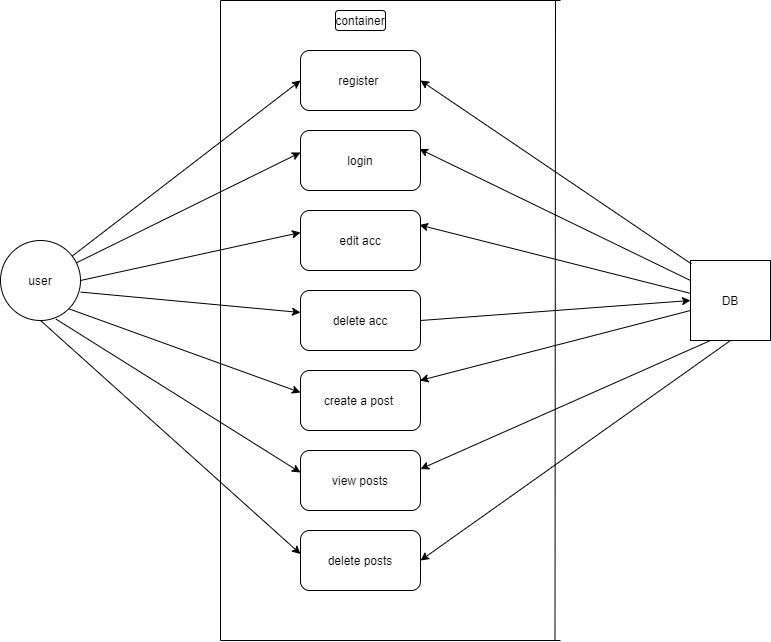

The diagram above was exported from draw.io. Its source (the exported page's mxGraphModel, read from the mxfile embedded in the PNG):
<mxGraphModel dx="1102" dy="865" grid="1" gridSize="10" guides="1" tooltips="1" connect="1" arrows="1" fold="1" page="1" pageScale="1" pageWidth="827" pageHeight="1169" math="0" shadow="0">
  <root>
    <mxCell id="0" />
    <mxCell id="1" parent="0" />
    <mxCell id="nQ7nFihwakMwIOTUfC5W-2" value="register&amp;nbsp;" style="rounded=1;whiteSpace=wrap;html=1;" parent="1" vertex="1">
      <mxGeometry x="320" y="420" width="120" height="60" as="geometry" />
    </mxCell>
    <mxCell id="nQ7nFihwakMwIOTUfC5W-3" value="login" style="rounded=1;whiteSpace=wrap;html=1;" parent="1" vertex="1">
      <mxGeometry x="320" y="500" width="120" height="60" as="geometry" />
    </mxCell>
    <mxCell id="nQ7nFihwakMwIOTUfC5W-4" value="edit acc" style="rounded=1;whiteSpace=wrap;html=1;" parent="1" vertex="1">
      <mxGeometry x="320" y="580" width="120" height="60" as="geometry" />
    </mxCell>
    <mxCell id="nQ7nFihwakMwIOTUfC5W-5" value="delete acc" style="rounded=1;whiteSpace=wrap;html=1;" parent="1" vertex="1">
      <mxGeometry x="320" y="660" width="120" height="60" as="geometry" />
    </mxCell>
    <mxCell id="nQ7nFihwakMwIOTUfC5W-6" value="create a post&amp;nbsp;" style="rounded=1;whiteSpace=wrap;html=1;" parent="1" vertex="1">
      <mxGeometry x="320" y="740" width="120" height="60" as="geometry" />
    </mxCell>
    <mxCell id="nQ7nFihwakMwIOTUfC5W-7" value="view posts" style="rounded=1;whiteSpace=wrap;html=1;" parent="1" vertex="1">
      <mxGeometry x="320" y="820" width="120" height="60" as="geometry" />
    </mxCell>
    <mxCell id="nQ7nFihwakMwIOTUfC5W-8" value="delete posts" style="rounded=1;whiteSpace=wrap;html=1;" parent="1" vertex="1">
      <mxGeometry x="320" y="900" width="120" height="60" as="geometry" />
    </mxCell>
    <mxCell id="nQ7nFihwakMwIOTUfC5W-10" value="user" style="ellipse;whiteSpace=wrap;html=1;aspect=fixed;" parent="1" vertex="1">
      <mxGeometry x="20" y="610" width="80" height="80" as="geometry" />
    </mxCell>
    <mxCell id="nQ7nFihwakMwIOTUfC5W-11" value="DB" style="whiteSpace=wrap;html=1;aspect=fixed;" parent="1" vertex="1">
      <mxGeometry x="710" y="630" width="80" height="80" as="geometry" />
    </mxCell>
    <mxCell id="nQ7nFihwakMwIOTUfC5W-13" value="" style="endArrow=none;html=1;" parent="1" edge="1">
      <mxGeometry width="50" height="50" relative="1" as="geometry">
        <mxPoint x="240" y="1010" as="sourcePoint" />
        <mxPoint x="240" y="370" as="targetPoint" />
      </mxGeometry>
    </mxCell>
    <mxCell id="nQ7nFihwakMwIOTUfC5W-14" value="" style="endArrow=none;html=1;" parent="1" edge="1">
      <mxGeometry width="50" height="50" relative="1" as="geometry">
        <mxPoint x="574.5" y="1010" as="sourcePoint" />
        <mxPoint x="575" y="370" as="targetPoint" />
      </mxGeometry>
    </mxCell>
    <mxCell id="nQ7nFihwakMwIOTUfC5W-15" value="" style="endArrow=none;html=1;" parent="1" edge="1">
      <mxGeometry width="50" height="50" relative="1" as="geometry">
        <mxPoint x="240" y="370" as="sourcePoint" />
        <mxPoint x="580" y="370" as="targetPoint" />
      </mxGeometry>
    </mxCell>
    <mxCell id="nQ7nFihwakMwIOTUfC5W-16" value="" style="endArrow=none;html=1;" parent="1" edge="1">
      <mxGeometry width="50" height="50" relative="1" as="geometry">
        <mxPoint x="240" y="1010" as="sourcePoint" />
        <mxPoint x="580" y="1010" as="targetPoint" />
      </mxGeometry>
    </mxCell>
    <mxCell id="nQ7nFihwakMwIOTUfC5W-18" value="" style="endArrow=classic;html=1;entryX=0;entryY=0.5;entryDx=0;entryDy=0;" parent="1" source="nQ7nFihwakMwIOTUfC5W-10" target="nQ7nFihwakMwIOTUfC5W-2" edge="1">
      <mxGeometry width="50" height="50" relative="1" as="geometry">
        <mxPoint x="90" y="600" as="sourcePoint" />
        <mxPoint x="140" y="550" as="targetPoint" />
      </mxGeometry>
    </mxCell>
    <mxCell id="nQ7nFihwakMwIOTUfC5W-19" value="" style="endArrow=classic;html=1;entryX=0;entryY=0.5;entryDx=0;entryDy=0;" parent="1" source="nQ7nFihwakMwIOTUfC5W-10" edge="1">
      <mxGeometry width="50" height="50" relative="1" as="geometry">
        <mxPoint x="91.77431331909406" y="697.7019956971628" as="sourcePoint" />
        <mxPoint x="320" y="522" as="targetPoint" />
      </mxGeometry>
    </mxCell>
    <mxCell id="nQ7nFihwakMwIOTUfC5W-21" value="" style="endArrow=classic;html=1;entryX=0;entryY=0.5;entryDx=0;entryDy=0;exitX=1;exitY=0.5;exitDx=0;exitDy=0;" parent="1" source="nQ7nFihwakMwIOTUfC5W-10" edge="1">
      <mxGeometry width="50" height="50" relative="1" as="geometry">
        <mxPoint x="91.77431331909406" y="777.7019956971628" as="sourcePoint" />
        <mxPoint x="320" y="602" as="targetPoint" />
      </mxGeometry>
    </mxCell>
    <mxCell id="nQ7nFihwakMwIOTUfC5W-22" value="" style="endArrow=classic;html=1;entryX=0;entryY=0.5;entryDx=0;entryDy=0;exitX=1.003;exitY=0.645;exitDx=0;exitDy=0;exitPerimeter=0;" parent="1" source="nQ7nFihwakMwIOTUfC5W-10" edge="1">
      <mxGeometry width="50" height="50" relative="1" as="geometry">
        <mxPoint x="91.77431331909406" y="857.7019956971628" as="sourcePoint" />
        <mxPoint x="320" y="682" as="targetPoint" />
      </mxGeometry>
    </mxCell>
    <mxCell id="nQ7nFihwakMwIOTUfC5W-23" value="" style="endArrow=classic;html=1;entryX=0;entryY=0.5;entryDx=0;entryDy=0;exitX=1;exitY=1;exitDx=0;exitDy=0;" parent="1" source="nQ7nFihwakMwIOTUfC5W-10" edge="1">
      <mxGeometry width="50" height="50" relative="1" as="geometry">
        <mxPoint x="91.77431331909406" y="937.7019956971628" as="sourcePoint" />
        <mxPoint x="320" y="762" as="targetPoint" />
      </mxGeometry>
    </mxCell>
    <mxCell id="nQ7nFihwakMwIOTUfC5W-24" value="" style="endArrow=classic;html=1;entryX=0;entryY=0.5;entryDx=0;entryDy=0;exitX=0.694;exitY=0.983;exitDx=0;exitDy=0;exitPerimeter=0;" parent="1" source="nQ7nFihwakMwIOTUfC5W-10" edge="1">
      <mxGeometry width="50" height="50" relative="1" as="geometry">
        <mxPoint x="91.77431331909406" y="1017.7019956971628" as="sourcePoint" />
        <mxPoint x="320" y="842" as="targetPoint" />
      </mxGeometry>
    </mxCell>
    <mxCell id="nQ7nFihwakMwIOTUfC5W-25" value="" style="endArrow=classic;html=1;entryX=0;entryY=0.5;entryDx=0;entryDy=0;exitX=0.5;exitY=1;exitDx=0;exitDy=0;" parent="1" source="nQ7nFihwakMwIOTUfC5W-10" edge="1">
      <mxGeometry width="50" height="50" relative="1" as="geometry">
        <mxPoint x="75.51999999999998" y="770.1399999999999" as="sourcePoint" />
        <mxPoint x="320" y="923.5" as="targetPoint" />
      </mxGeometry>
    </mxCell>
    <mxCell id="nQ7nFihwakMwIOTUfC5W-26" value="" style="endArrow=classic;html=1;entryX=1;entryY=0.5;entryDx=0;entryDy=0;exitX=0.01;exitY=0.042;exitDx=0;exitDy=0;exitPerimeter=0;" parent="1" source="nQ7nFihwakMwIOTUfC5W-11" target="nQ7nFihwakMwIOTUfC5W-2" edge="1">
      <mxGeometry width="50" height="50" relative="1" as="geometry">
        <mxPoint x="670" y="630" as="sourcePoint" />
        <mxPoint x="720" y="580" as="targetPoint" />
      </mxGeometry>
    </mxCell>
    <mxCell id="nQ7nFihwakMwIOTUfC5W-27" value="" style="endArrow=classic;html=1;entryX=1;entryY=0.5;entryDx=0;entryDy=0;exitX=0;exitY=0.25;exitDx=0;exitDy=0;" parent="1" source="nQ7nFihwakMwIOTUfC5W-11" edge="1">
      <mxGeometry width="50" height="50" relative="1" as="geometry">
        <mxPoint x="709.8000000000002" y="701.8599999999999" as="sourcePoint" />
        <mxPoint x="439" y="518.5" as="targetPoint" />
      </mxGeometry>
    </mxCell>
    <mxCell id="nQ7nFihwakMwIOTUfC5W-28" value="" style="endArrow=classic;html=1;entryX=1;entryY=0.5;entryDx=0;entryDy=0;exitX=-0.004;exitY=0.41;exitDx=0;exitDy=0;exitPerimeter=0;" parent="1" source="nQ7nFihwakMwIOTUfC5W-11" edge="1">
      <mxGeometry width="50" height="50" relative="1" as="geometry">
        <mxPoint x="710" y="725.9999999999998" as="sourcePoint" />
        <mxPoint x="439" y="594.5" as="targetPoint" />
      </mxGeometry>
    </mxCell>
    <mxCell id="nQ7nFihwakMwIOTUfC5W-29" value="" style="endArrow=classic;html=1;entryX=1;entryY=0.5;entryDx=0;entryDy=0;" parent="1" edge="1">
      <mxGeometry width="50" height="50" relative="1" as="geometry">
        <mxPoint x="710" y="680" as="sourcePoint" />
        <mxPoint x="439.5" y="750" as="targetPoint" />
      </mxGeometry>
    </mxCell>
    <mxCell id="nQ7nFihwakMwIOTUfC5W-30" value="" style="endArrow=classic;html=1;entryX=1;entryY=0.5;entryDx=0;entryDy=0;exitX=0.25;exitY=1;exitDx=0;exitDy=0;" parent="1" source="nQ7nFihwakMwIOTUfC5W-11" edge="1">
      <mxGeometry width="50" height="50" relative="1" as="geometry">
        <mxPoint x="707.7800000000002" y="770.0999999999997" as="sourcePoint" />
        <mxPoint x="440" y="838.4999999999998" as="targetPoint" />
      </mxGeometry>
    </mxCell>
    <mxCell id="nQ7nFihwakMwIOTUfC5W-31" value="" style="endArrow=classic;html=1;entryX=1;entryY=0.5;entryDx=0;entryDy=0;exitX=0.5;exitY=1;exitDx=0;exitDy=0;" parent="1" source="nQ7nFihwakMwIOTUfC5W-11" edge="1">
      <mxGeometry width="50" height="50" relative="1" as="geometry">
        <mxPoint x="730" y="801.4999999999998" as="sourcePoint" />
        <mxPoint x="440" y="929.9999999999998" as="targetPoint" />
      </mxGeometry>
    </mxCell>
    <mxCell id="nQ7nFihwakMwIOTUfC5W-32" value="" style="endArrow=classic;html=1;entryX=0;entryY=0.5;entryDx=0;entryDy=0;" parent="1" target="nQ7nFihwakMwIOTUfC5W-11" edge="1">
      <mxGeometry width="50" height="50" relative="1" as="geometry">
        <mxPoint x="440" y="690" as="sourcePoint" />
        <mxPoint x="490" y="640" as="targetPoint" />
      </mxGeometry>
    </mxCell>
    <mxCell id="nQ7nFihwakMwIOTUfC5W-35" value="container" style="rounded=1;whiteSpace=wrap;html=1;" parent="1" vertex="1">
      <mxGeometry x="355" y="380" width="50" height="20" as="geometry" />
    </mxCell>
  </root>
</mxGraphModel>